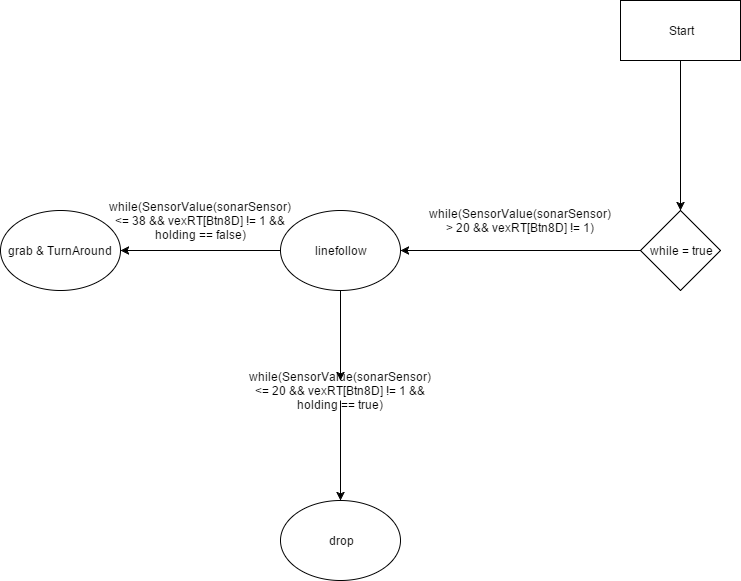

The diagram above was exported from draw.io. Its source (the exported page's mxGraphModel, read from the mxfile embedded in the PNG):
<mxGraphModel dx="1186" dy="690" grid="1" gridSize="10" guides="1" tooltips="1" connect="1" arrows="1" fold="1" page="1" pageScale="1" pageWidth="850" pageHeight="1100" background="#ffffff" math="0" shadow="0">
  <root>
    <mxCell id="0" />
    <mxCell id="1" parent="0" />
    <mxCell id="5" style="edgeStyle=orthogonalEdgeStyle;rounded=0;html=1;jettySize=auto;orthogonalLoop=1;" edge="1" parent="1" source="2" target="3">
      <mxGeometry relative="1" as="geometry" />
    </mxCell>
    <mxCell id="2" value="Start" style="whiteSpace=wrap;html=1;" vertex="1" parent="1">
      <mxGeometry x="640" y="30" width="120" height="60" as="geometry" />
    </mxCell>
    <mxCell id="9" value="" style="edgeStyle=orthogonalEdgeStyle;rounded=0;html=1;jettySize=auto;orthogonalLoop=1;entryX=1;entryY=0.5;" edge="1" parent="1" source="3" target="6">
      <mxGeometry relative="1" as="geometry">
        <mxPoint x="280" y="270" as="targetPoint" />
        <Array as="points" />
      </mxGeometry>
    </mxCell>
    <mxCell id="3" value="while = true" style="rhombus;whiteSpace=wrap;html=1;" vertex="1" parent="1">
      <mxGeometry x="660" y="240" width="80" height="80" as="geometry" />
    </mxCell>
    <mxCell id="6" value="linefollow" style="ellipse;whiteSpace=wrap;html=1;" vertex="1" parent="1">
      <mxGeometry x="300" y="240" width="120" height="80" as="geometry" />
    </mxCell>
    <mxCell id="11" value="grab &amp;amp; TurnAround" style="ellipse;whiteSpace=wrap;html=1;" vertex="1" parent="1">
      <mxGeometry x="20" y="240" width="120" height="80" as="geometry" />
    </mxCell>
    <mxCell id="17" value="" style="endArrow=classic;html=1;exitX=0;exitY=0.5;entryX=1;entryY=0.5;" edge="1" parent="1" source="6" target="11">
      <mxGeometry width="50" height="50" relative="1" as="geometry">
        <mxPoint x="60" y="720" as="sourcePoint" />
        <mxPoint x="120" y="540" as="targetPoint" />
      </mxGeometry>
    </mxCell>
    <mxCell id="20" value="drop" style="ellipse;whiteSpace=wrap;html=1;" vertex="1" parent="1">
      <mxGeometry x="300" y="530" width="120" height="80" as="geometry" />
    </mxCell>
    <mxCell id="21" value="" style="endArrow=classic;html=1;entryX=0.5;entryY=0;" edge="1" parent="1" source="31" target="20">
      <mxGeometry width="50" height="50" relative="1" as="geometry">
        <mxPoint x="360" y="460" as="sourcePoint" />
        <mxPoint x="90" y="750" as="targetPoint" />
      </mxGeometry>
    </mxCell>
    <mxCell id="22" value="while(SensorValue(sonarSensor) &amp;lt;= 38 &amp;amp;&amp;amp; vexRT[Btn8D] != 1 &amp;amp;&amp;amp; holding == false)" style="text;html=1;strokeColor=none;fillColor=none;align=center;verticalAlign=middle;whiteSpace=wrap;" vertex="1" parent="1">
      <mxGeometry x="200" y="240" width="40" height="20" as="geometry" />
    </mxCell>
    <mxCell id="25" value="while(SensorValue(sonarSensor) &amp;gt; 20 &amp;amp;&amp;amp; vexRT[Btn8D] != 1)" style="text;html=1;strokeColor=none;fillColor=none;align=center;verticalAlign=middle;whiteSpace=wrap;" vertex="1" parent="1">
      <mxGeometry x="520" y="240" width="40" height="20" as="geometry" />
    </mxCell>
    <mxCell id="31" value="while(SensorValue(sonarSensor) &amp;lt;= 20 &amp;amp;&amp;amp; vexRT[Btn8D] != 1 &amp;amp;&amp;amp; holding == true)" style="text;html=1;strokeColor=none;fillColor=none;align=center;verticalAlign=middle;whiteSpace=wrap;rotation=0;" vertex="1" parent="1">
      <mxGeometry x="340" y="410" width="40" height="20" as="geometry" />
    </mxCell>
    <mxCell id="35" value="" style="endArrow=classic;html=1;entryX=0.5;entryY=0;exitX=0.5;exitY=1;" edge="1" parent="1" source="6" target="31">
      <mxGeometry width="50" height="50" relative="1" as="geometry">
        <mxPoint x="360" y="320" as="sourcePoint" />
        <mxPoint x="360" y="500" as="targetPoint" />
      </mxGeometry>
    </mxCell>
  </root>
</mxGraphModel>